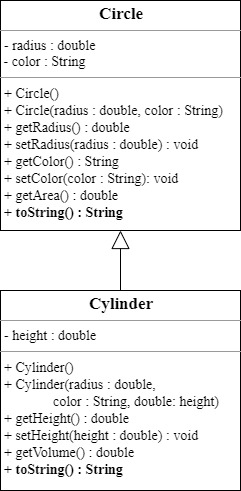

The diagram above was exported from draw.io. Its source (the exported page's mxGraphModel, read from the mxfile embedded in the PNG):
<mxGraphModel dx="1024" dy="584" grid="1" gridSize="10" guides="1" tooltips="1" connect="1" arrows="1" fold="1" page="1" pageScale="1" pageWidth="827" pageHeight="1169" math="0" shadow="0">
  <root>
    <mxCell id="DLcaW0Tlgwv45bfaUKUX-0" />
    <mxCell id="DLcaW0Tlgwv45bfaUKUX-1" parent="DLcaW0Tlgwv45bfaUKUX-0" />
    <mxCell id="-STtJc-lNI1XqHPjzVFZ-0" value="&lt;p style=&quot;margin: 0px ; margin-top: 4px ; text-align: center&quot;&gt;&lt;font face=&quot;Times New Roman&quot;&gt;&lt;span style=&quot;font-size: 17px&quot;&gt;&lt;b&gt;Circle&lt;/b&gt;&lt;/span&gt;&lt;/font&gt;&lt;/p&gt;&lt;hr size=&quot;1&quot;&gt;&lt;h3 style=&quot;margin: 0px 0px 0px 4px ; font-size: 14px&quot;&gt;&lt;span style=&quot;font-weight: normal&quot;&gt;&lt;font face=&quot;Times New Roman&quot; style=&quot;font-size: 14px&quot;&gt;- radius : double&amp;nbsp;&lt;/font&gt;&lt;/span&gt;&lt;/h3&gt;&lt;div&gt;&lt;span style=&quot;font-weight: normal&quot;&gt;&lt;font face=&quot;Times New Roman&quot; style=&quot;font-size: 14px&quot;&gt;&amp;nbsp;- color : String&lt;/font&gt;&lt;/span&gt;&lt;/div&gt;&lt;hr size=&quot;1&quot; style=&quot;font-size: 14px&quot;&gt;&lt;p style=&quot;margin: 0px 0px 0px 4px ; font-size: 14px&quot;&gt;&lt;font face=&quot;Times New Roman&quot;&gt;+ Circle()&lt;/font&gt;&lt;/p&gt;&lt;p style=&quot;margin: 0px 0px 0px 4px ; font-size: 14px&quot;&gt;&lt;font face=&quot;Times New Roman&quot;&gt;+ Circle(radius : double, color : String)&lt;/font&gt;&lt;/p&gt;&lt;p style=&quot;margin: 0px 0px 0px 4px ; font-size: 14px&quot;&gt;&lt;font face=&quot;Times New Roman&quot;&gt;+ getRadius() : double&lt;/font&gt;&lt;/p&gt;&lt;p style=&quot;margin: 0px 0px 0px 4px ; font-size: 14px&quot;&gt;&lt;font face=&quot;Times New Roman&quot;&gt;+ setRadius(radius : double) : void&lt;/font&gt;&lt;/p&gt;&lt;p style=&quot;margin: 0px 0px 0px 4px ; font-size: 14px&quot;&gt;&lt;font face=&quot;Times New Roman&quot;&gt;+ getColor() : String&lt;/font&gt;&lt;/p&gt;&lt;p style=&quot;margin: 0px 0px 0px 4px ; font-size: 14px&quot;&gt;&lt;font face=&quot;Times New Roman&quot;&gt;+ setColor(color : String): void&lt;/font&gt;&lt;/p&gt;&lt;p style=&quot;margin: 0px 0px 0px 4px ; font-size: 14px&quot;&gt;&lt;font face=&quot;Times New Roman&quot;&gt;+ getArea() : double&lt;/font&gt;&lt;/p&gt;&lt;p style=&quot;margin: 0px 0px 0px 4px ; font-size: 14px&quot;&gt;&lt;font face=&quot;Times New Roman&quot;&gt;&lt;b&gt;+ toString() : String&lt;/b&gt;&lt;/font&gt;&lt;/p&gt;" style="verticalAlign=top;align=left;overflow=fill;fontSize=12;fontFamily=Helvetica;html=1;" vertex="1" parent="DLcaW0Tlgwv45bfaUKUX-1">
      <mxGeometry x="280" y="110" width="240" height="230" as="geometry" />
    </mxCell>
    <mxCell id="MdQkf17Doq_B59X6eNbq-0" value="&lt;p style=&quot;margin: 0px ; margin-top: 4px ; text-align: center&quot;&gt;&lt;font face=&quot;Times New Roman&quot;&gt;&lt;span style=&quot;font-size: 17px&quot;&gt;&lt;b&gt;Cylinder&lt;/b&gt;&lt;/span&gt;&lt;/font&gt;&lt;/p&gt;&lt;hr size=&quot;1&quot;&gt;&lt;h3 style=&quot;margin: 0px 0px 0px 4px ; font-size: 14px&quot;&gt;&lt;span style=&quot;font-weight: normal&quot;&gt;&lt;font face=&quot;Times New Roman&quot; style=&quot;font-size: 14px&quot;&gt;- height : double&lt;/font&gt;&lt;/span&gt;&lt;/h3&gt;&lt;hr size=&quot;1&quot; style=&quot;font-size: 14px&quot;&gt;&lt;p style=&quot;margin: 0px 0px 0px 4px ; font-size: 14px&quot;&gt;&lt;font face=&quot;Times New Roman&quot;&gt;+ Cylinder()&lt;/font&gt;&lt;/p&gt;&lt;p style=&quot;margin: 0px 0px 0px 4px ; font-size: 14px&quot;&gt;&lt;font face=&quot;Times New Roman&quot;&gt;+ Cylinder(radius : double,&lt;/font&gt;&lt;/p&gt;&lt;p style=&quot;margin: 0px 0px 0px 4px ; font-size: 14px&quot;&gt;&lt;font face=&quot;Times New Roman&quot;&gt;&amp;nbsp; &amp;nbsp; &amp;nbsp; &amp;nbsp; &amp;nbsp; &amp;nbsp; &amp;nbsp; color : String, double: height)&lt;/font&gt;&lt;/p&gt;&lt;p style=&quot;margin: 0px 0px 0px 4px ; font-size: 14px&quot;&gt;&lt;font face=&quot;Times New Roman&quot;&gt;+ getHeight() : double&lt;/font&gt;&lt;/p&gt;&lt;p style=&quot;margin: 0px 0px 0px 4px ; font-size: 14px&quot;&gt;&lt;font face=&quot;Times New Roman&quot;&gt;+ setHeight(height : double) : void&lt;/font&gt;&lt;/p&gt;&lt;p style=&quot;margin: 0px 0px 0px 4px ; font-size: 14px&quot;&gt;&lt;font face=&quot;Times New Roman&quot;&gt;+ getVolume() : double&lt;/font&gt;&lt;/p&gt;&lt;p style=&quot;margin: 0px 0px 0px 4px ; font-size: 14px&quot;&gt;&lt;font face=&quot;Times New Roman&quot;&gt;&lt;b&gt;+ toString() : String&lt;/b&gt;&lt;/font&gt;&lt;/p&gt;" style="verticalAlign=top;align=left;overflow=fill;fontSize=12;fontFamily=Helvetica;html=1;" vertex="1" parent="DLcaW0Tlgwv45bfaUKUX-1">
      <mxGeometry x="280" y="400" width="240" height="200" as="geometry" />
    </mxCell>
    <mxCell id="FROZFc-GIYV9odiLSCZa-0" value="" style="endArrow=block;endSize=16;endFill=0;html=1;entryX=0.5;entryY=1;entryDx=0;entryDy=0;" edge="1" parent="DLcaW0Tlgwv45bfaUKUX-1" target="-STtJc-lNI1XqHPjzVFZ-0">
      <mxGeometry x="-1" y="-206" width="160" relative="1" as="geometry">
        <mxPoint x="400" y="400" as="sourcePoint" />
        <mxPoint x="399.5" y="360" as="targetPoint" />
        <mxPoint x="80" y="25" as="offset" />
      </mxGeometry>
    </mxCell>
  </root>
</mxGraphModel>